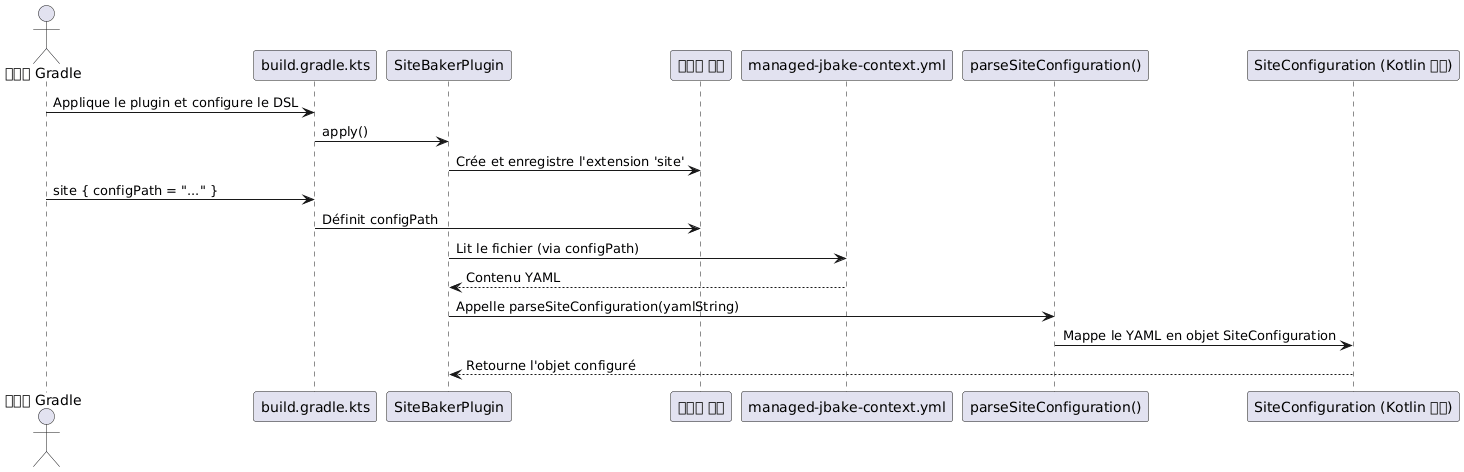

The diagram above was rendered by PlantUML. Its source (embedded in the PNG):
@startuml
actor "사용자 Gradle" as User
participant "build.gradle.kts" as BuildScript
participant "SiteBakerPlugin" as Plugin
participant "사이트 확장" as Extension
participant "managed-jbake-context.yml" as ConfigFile
participant "parseSiteConfiguration()" as Parser
participant "SiteConfiguration (Kotlin 객체)" as KotlinObject

User -> BuildScript : Applique le plugin et configure le DSL
BuildScript -> Plugin : apply()
Plugin -> Extension : Crée et enregistre l'extension 'site'
User -> BuildScript : site { configPath = "..." }
BuildScript -> Extension : Définit configPath

Plugin -> ConfigFile : Lit le fichier (via configPath)
ConfigFile --> Plugin : Contenu YAML
Plugin -> Parser : Appelle parseSiteConfiguration(yamlString)
Parser -> KotlinObject : Mappe le YAML en objet SiteConfiguration
KotlinObject --> Plugin : Retourne l'objet configuré

@enduml